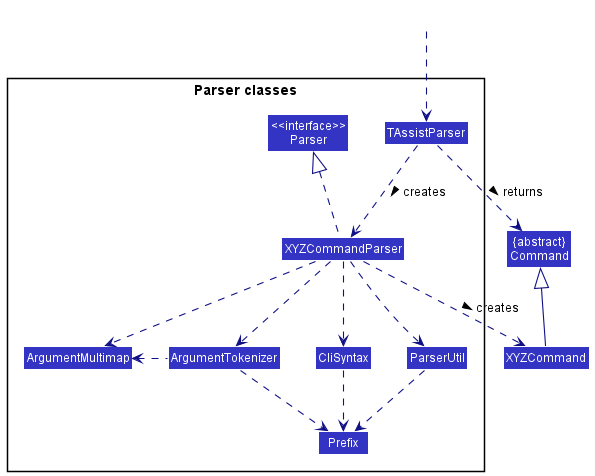

The diagram above was rendered by PlantUML. Its source (embedded in the PNG):
@startuml
!include style.puml
skinparam arrowThickness 1.1
skinparam arrowColor LOGIC_COLOR_T4
skinparam classBackgroundColor LOGIC_COLOR

Class "{abstract}\nCommand" as Command
Class XYZCommand

package "Parser classes"{
Class "<<interface>>\nParser" as Parser
Class TAssistParser
Class XYZCommandParser
Class CliSyntax
Class ParserUtil
Class ArgumentMultimap
Class ArgumentTokenizer
Class Prefix
}

Class HiddenOutside #FFFFFF
HiddenOutside ..> TAssistParser

TAssistParser .down.> XYZCommandParser: creates >

XYZCommandParser ..> XYZCommand : creates >
TAssistParser ..> Command : returns >
XYZCommandParser .up.|> Parser
XYZCommandParser ..> ArgumentMultimap
XYZCommandParser ..> ArgumentTokenizer
ArgumentTokenizer .left.> ArgumentMultimap
XYZCommandParser ..> CliSyntax
CliSyntax ..> Prefix
XYZCommandParser ..> ParserUtil
ParserUtil .down.> Prefix
ArgumentTokenizer .down.> Prefix
XYZCommand -up-|> Command
@enduml